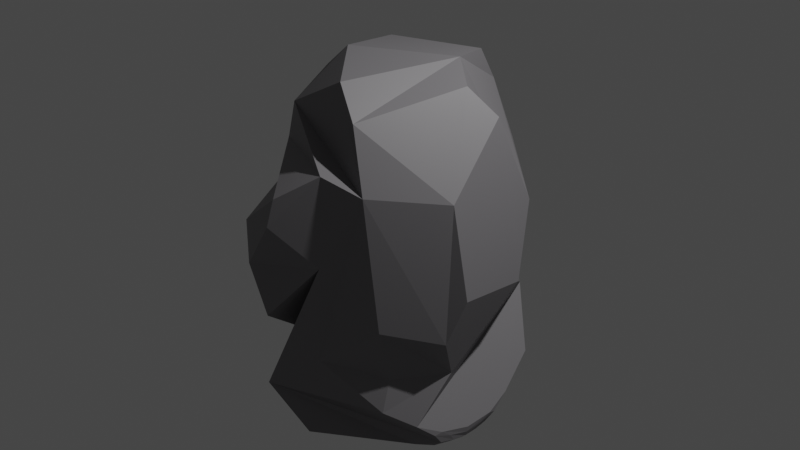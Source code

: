 # Source: Tall_boulder_-_stone.blend  (saved by Blender 3.5.10; exported with 4.5.12 LTS)
import bpy
from mathutils import Matrix  # noqa: F401  (used for matrix-valued properties, if any)

bpy.ops.wm.read_factory_settings(use_empty=True)
scene = bpy.context.scene
scene.name = 'Scene'

# ---- collections
col_collection = bpy.data.collections.new('Collection'); scene.collection.children.link(col_collection)

# ---- materials (node trees are filled in below, after node groups)
mat_material_001 = bpy.data.materials.new('Material.001')
mat_material_001.use_transparent_shadow = False

# ---- material node trees
mat_material_001.use_nodes = True; mat_material_001.node_tree.nodes.clear()
_N = mat_material_001.node_tree.nodes; _L = mat_material_001.node_tree.links
n0 = _N.new('ShaderNodeBsdfPrincipled'); n0.name = 'Principled BSDF'; n0.location = (10, 300)
n0.distribution = 'GGX'
n0.subsurface_method = 'RANDOM_WALK_SKIN'
n0.inputs[0].default_value = (0.2016, 0.1946, 0.2051, 1.0)
n0.inputs[3].default_value = 1.45
n0.inputs[27].default_value = (0.0, 0.0, 0.0, 1.0)
n0.inputs[28].default_value = 1.0
n1 = _N.new('ShaderNodeOutputMaterial'); n1.name = 'Material Output'; n1.location = (300, 300)
_L.new(n0.outputs[0], n1.inputs[0])
n1.is_active_output = True

# ---- world
world_world = bpy.data.worlds.new('World'); scene.world = world_world
world_world.use_nodes = True; world_world.node_tree.nodes.clear()
_N = world_world.node_tree.nodes; _L = world_world.node_tree.links
n0 = _N.new('ShaderNodeOutputWorld'); n0.name = 'World Output'; n0.location = (300, 300)
n1 = _N.new('ShaderNodeBackground'); n1.name = 'Background'; n1.location = (10, 300)
n1.inputs[0].default_value = (0.05088, 0.05088, 0.05088, 1.0)
_L.new(n1.outputs[0], n0.inputs[0])
n0.is_active_output = True
world_world.color = (0.05088, 0.05088, 0.05088)
world_world.use_sun_shadow = False
world_world.sun_shadow_jitter_overblur = 0.0

# ---- cameras
cam_camera = bpy.data.cameras.new('Camera')
cam_camera.clip_end = 100.0
cam_camera.ortho_scale = 7.314

# ---- lights
light_light = bpy.data.lights.new('Light', 'POINT')
light_light.transmission_factor = 0.0
light_light.energy = 1000.0
light_light.shadow_soft_size = 0.1
light_light.shadow_maximum_resolution = 0.006
light_light.use_absolute_resolution = True

# ---- meshes
me_icosphere = bpy.data.meshes.new('Icosphere')
me_icosphere.from_pydata([(0.5077, 0.7261, -0.3274), (0.4325, -0.6739, 0.284), (-0.8747, -0.02478, -0.7576), (0.0, -0.8357, -0.7576), (-0.6944, -0.2753, -0.4472), (-0.8391, -0.1702, -0.1577), (-0.8391, 0.1702, -0.1577), (-0.6944, 0.2753, -0.4472), (-0.9415, -0.06127, -0.6315), (0.185, 0.5694, 0.6299), (-0.4844, 0.3519, 0.6299), (-0.344, -0.1461, 0.6669), (-0.8046, -0.4577, 0.05928), (0.03764, -0.7486, -0.4472), (0.1454, -0.8098, -0.01674), (-0.2782, -0.9379, -0.276), (-0.4705, -0.5835, -0.4472), (-0.3764, -0.8968, -0.6113), (0.8965, -0.2031, -0.1222), (0.8831, 0.2913, -0.1474), (0.7701, 0.4839, 0.1335), (0.6963, 0.2325, 0.4836), (0.7885, -0.2374, 0.2445), (0.7948, -0.2875, -0.3062), (0.5014, -0.6108, -0.2499), (0.4722, -0.5003, -0.4864), (0.4991, -0.5832, -0.6043), (0.6952, -0.1341, -0.4898), (0.3019, 0.7682, -0.006372), (-0.05399, 0.9402, -0.1623), (-0.3252, 0.8525, 0.3369), (0.1045, 0.786, 0.4773), (0.2789, 0.8202, 0.2515), (-0.5655, 0.7364, -0.3973), (-0.2787, 1.039, -0.2706), (0.05144, 0.8657, -0.4632), (-0.5343, 0.6398, -0.631), (-0.5432, 0.6737, 0.3973), (-0.7559, 0.4262, 0.2779), (-0.7243, 0.3537, 0.4357), (-0.605, 0.4395, 0.5378), (-0.5028, -0.1944, 0.5817), (-0.8153, -0.05199, 0.2481), (-0.7261, -0.1024, 0.4051), (0.2644, -0.6029, 0.519), (0.05217, -0.5263, 0.6299), (0.2888, 0.2725, 0.6482), (0.5077, 0.1277, 0.5857), (-0.4071, -0.9729, -0.0705), (-0.1117, -1.014, 0.1386), (0.7792, 0.5237, -0.5362), (0.1613, -0.7859, 0.3402), (-0.09064, -0.9706, 0.2428), (-0.5783, -0.4826, 0.3278), (-0.4832, -0.4934, 0.4821), (-0.7584, -0.6552, -0.1016), (-0.6244, -0.8323, 0.03959), (-0.8775, 0.1845, -0.7506), (-0.5343, 0.6398, -0.631), (-0.5211, 0.6513, -0.7461), (0.5071, 0.5489, -0.6291), (0.444, 0.3672, -0.7391), (-0.09445, 0.6077, -0.7363), (0.6652, -0.419, -0.669), (0.6146, -0.3832, -0.7734), (0.653, 0.163, -0.7567), (0.8521, 0.2522, -0.638), (0.7503, -0.3283, -0.7117), (0.7705, -0.2897, -0.7464), (0.7684, -0.28, -0.7014), (0.7964, -0.2246, -0.7245), (0.8048, -0.203, -0.7479), (0.8302, -0.1151, -0.7469), (0.722, -0.2647, -0.7748), (0.767, -0.1193, -0.7721), (0.7229, -0.309, -0.7681), (0.7698, -0.2186, -0.763), (0.803, -0.1178, -0.7608), (0.7609, 0.07927, -0.7554), (0.8366, 0.06682, -0.7325), (0.7428, 0.03091, -0.7657), (0.792, -0.01393, -0.7562), (0.8378, -0.02475, -0.7409), (0.8695, 0.08323, -0.6845), (0.8401, -0.1036, -0.7068), (0.8686, 0.1275, -0.6912), (0.8557, 0.01135, -0.714), (0.8396, -0.11, -0.7281)], [], [(27, 26, 63, 69, 84, 83, 66, 50, 0), (2, 3, 17, 16, 4, 8), (34, 37, 30, 29), (48, 49, 56), (33, 7, 6, 38), (0, 28, 32, 20, 19), (6, 5, 12, 42, 43, 39, 38), (21, 20, 32, 31, 9, 46, 47), (24, 23, 18, 22, 1), (14, 13, 25, 24, 1), (4, 5, 6, 7, 8), (4, 16, 15, 48, 55), (1, 22, 21, 47, 44), (31, 30, 37, 40, 10, 9), (40, 39, 43, 41, 11, 10), (13, 14, 15, 16, 17), (18, 19, 20, 21, 22), (23, 24, 25, 26, 27), (23, 27, 0, 19, 18), (28, 29, 30, 31, 32), (58, 57, 2, 8, 7, 33, 36), (33, 34, 35, 36), (37, 38, 39, 40), (37, 34, 33, 38), (0, 35, 34, 29, 28), (41, 54, 51, 1, 44, 45, 11), (44, 47, 46, 45), (45, 46, 9, 10, 11), (12, 56, 49, 52, 53, 42), (41, 43, 42, 53, 54), (3, 64, 75, 68, 67, 63, 26, 25, 13, 17), (51, 54, 53, 52), (15, 14, 1, 51, 52, 49, 48), (55, 48, 56, 12), (5, 4, 55, 12), (57, 58, 59), (50, 60, 62, 59, 58, 36, 35, 0), (60, 61, 62), (2, 57, 59, 62, 61, 65, 80, 74, 73, 64, 3), (63, 67, 70, 69), (67, 68, 71, 70), (69, 70, 87, 84), (70, 71, 72, 87), (64, 73, 76, 75), (73, 74, 77, 76), (75, 76, 71, 68), (76, 77, 72, 71), (65, 78, 81, 80), (78, 79, 82, 81), (80, 81, 77, 74), (81, 82, 72, 77), (66, 83, 86, 85), (83, 84, 87, 86), (85, 86, 82, 79), (86, 87, 72, 82), (50, 66, 85, 79, 78, 65, 61, 60)])
_uv = me_icosphere.uv_layers.new(name='UVMap')
_uv.uv.foreach_set('vector', [0.3219, 0.1575, 0.3008, 0.1089, 0.3098, 0.09912, 0.3183, 0.09705, 0.3341, 0.09959, 0.3613, 0.09998, 0.3892, 0.1056, 0.4342, 0.1221, 0.4545, 0.1575, 0.8601, 0.0849, 0.9581, 0.0849, 0.9715, 0.108, 0.9429, 0.1575, 0.877, 0.1575, 0.8476, 0.1065, 0.6132, 0.1975, 0.681, 0.3149, 0.6251, 0.3149, 0.5928, 0.2329, 0.9687, 0.2117, 0.05385, 0.2686, 0.7259, 0.2532, 0.6708, 0.1575, 0.7593, 0.1575, 0.7888, 0.2084, 0.7445, 0.2851, 0.4545, 0.1575, 0.5136, 0.2597, 0.5015, 0.3149, 0.428, 0.3149, 0.4085, 0.2371, 0.7888, 0.2084, 0.8476, 0.2084, 0.8799, 0.2643, 0.866, 0.2965, 0.83, 0.3149, 0.7554, 0.3149, 0.7445, 0.2851, 0.3821, 0.3468, 0.428, 0.3149, 0.5015, 0.3149, 0.5275, 0.346, 0.5154, 0.367, 0.4459, 0.367, 0.3887, 0.3584, 0.2531, 0.1914, 0.2987, 0.2024, 0.3226, 0.2438, 0.3039, 0.3149, 0.1818, 0.3149, 0.1195, 0.2069, 0.148, 0.1575, 0.2318, 0.1575, 0.2531, 0.1914, 0.1818, 0.3149, 0.877, 0.1575, 0.8476, 0.2084, 0.7888, 0.2084, 0.7593, 0.1575, 0.7888, 0.1065, 0.877, 0.1575, 0.9429, 0.1575, 0.9759, 0.1992, 0.9454, 0.233, 0.9159, 0.2263, 0.1818, 0.3149, 0.3039, 0.3149, 0.3452, 0.3468, 0.3386, 0.3584, 0.2022, 0.3503, 0.5634, 0.346, 0.6251, 0.3149, 0.681, 0.3149, 0.7124, 0.3407, 0.6972, 0.367, 0.5755, 0.367, 0.7422, 0.3407, 0.7554, 0.3149, 0.83, 0.3149, 0.8852, 0.3563, 0.879, 0.367, 0.7573, 0.367, 0.148, 0.1575, 0.1195, 0.2069, 0.06681, 0.1992, 0.9429, 0.1575, 0.9715, 0.108, 0.3226, 0.2438, 0.4085, 0.2371, 0.428, 0.3149, 0.3821, 0.3468, 0.3039, 0.3149, 0.2987, 0.2024, 0.2531, 0.1914, 0.2318, 0.1575, 0.2447, 0.1089, 0.3219, 0.1575, 0.2987, 0.2024, 0.3219, 0.1575, 0.4545, 0.1575, 0.4085, 0.2371, 0.3226, 0.2438, 0.5136, 0.2597, 0.5928, 0.2329, 0.6251, 0.3149, 0.5634, 0.346, 0.5015, 0.3149, 0.6638, 0.1099, 0.7411, 0.0849, 0.7763, 0.0849, 0.7888, 0.1065, 0.7593, 0.1575, 0.6708, 0.1575, 0.6638, 0.1099, 0.6708, 0.1575, 0.6364, 0.1575, 0.6438, 0.1446, 0.6638, 0.1099, 0.713, 0.2902, 0.7445, 0.2851, 0.7356, 0.3006, 0.7273, 0.3149, 0.681, 0.3149, 0.6132, 0.1975, 0.6708, 0.1575, 0.7445, 0.2851, 0.4545, 0.1575, 0.6066, 0.1575, 0.6132, 0.1975, 0.5928, 0.2329, 0.5136, 0.2597, 0.02391, 0.3563, 0.03717, 0.3395, 0.1034, 0.3149, 0.1818, 0.3149, 0.1614, 0.3503, 0.1276, 0.367, 0.03005, 0.367, 0.1518, 0.367, 0.3336, 0.367, 0.4116, 0.367, 0.2961, 0.367, 0.2961, 0.367, 0.4116, 0.367, 0.5154, 0.367, 0.6972, 0.367, 0.879, 0.367, 0.9117, 0.254, 0.8578, 0.2532, 0.6235, 0.2686, 0.3676, 0.2901, 0.4769, 0.3134, 0.866, 0.2965, 0.2422, 0.3382, 0.8582, 0.3149, 0.866, 0.2965, 0.4769, 0.3134, 0.1022, 0.3341, 0.1328, 0.0849, 0.2139, 0.08622, 0.2303, 0.08762, 0.2429, 0.09091, 0.2498, 0.09554, 0.2499, 0.1009, 0.2447, 0.1089, 0.2318, 0.1575, 0.148, 0.1575, 0.1195, 0.108, 0.1034, 0.3149, 0.03717, 0.3395, 0.4769, 0.3134, 0.3676, 0.2901, 0.06681, 0.1992, 0.1195, 0.2069, 0.1818, 0.3149, 0.1034, 0.3149, 0.06255, 0.2901, 0.05385, 0.2686, 0.05959, 0.2117, 0.9159, 0.2263, 0.9454, 0.233, 0.7259, 0.2532, 0.9117, 0.254, 0.8476, 0.2084, 0.877, 0.1575, 0.9159, 0.2263, 0.8799, 0.2643, 0.7947, 0.0849, 0.6638, 0.1099, 0.5758, 0.0849, 0.4749, 0.1221, 0.5106, 0.1042, 0.5602, 0.0849, 0.5758, 0.0849, 0.6089, 0.1099, 0.6089, 0.1099, 0.6066, 0.1575, 0.4545, 0.1575, 0.5106, 0.1042, 0.5126, 0.0849, 0.6148, 0.0849, 0.8601, 0.0849, 0.7947, 0.0849, 0.6437, 0.0849, 0.6148, 0.0849, 0.5261, 0.0849, 0.4746, 0.0849, 0.4424, 0.0849, 0.4018, 0.0849, 0.3504, 0.0849, 0.3047, 0.0849, 0.1328, 0.0849, 0.2499, 0.1009, 0.2498, 0.09554, 0.2549, 0.09311, 0.2576, 0.09705, 0.2498, 0.09554, 0.2429, 0.09091, 0.2504, 0.09094, 0.2559, 0.09409, 0.2576, 0.09705, 0.2559, 0.09409, 0.2654, 0.09386, 0.2728, 0.09672, 0.2549, 0.09311, 0.2504, 0.09094, 0.3308, 0.0856, 0.2654, 0.09386, 0.3047, 0.0849, 0.3504, 0.0849, 0.3548, 0.0849, 0.3328, 0.0849, 0.3504, 0.0849, 0.4018, 0.0849, 0.4025, 0.0849, 0.3677, 0.0849, 0.3328, 0.0849, 0.3677, 0.0849, 0.3735, 0.0849, 0.34, 0.0849, 0.3548, 0.0849, 0.4025, 0.0849, 0.3308, 0.0856, 0.3735, 0.0849, 0.4361, 0.08375, 0.4004, 0.0849, 0.3779, 0.08288, 0.3956, 0.08062, 0.4004, 0.0849, 0.3835, 0.08945, 0.3674, 0.08383, 0.3782, 0.0812, 0.3956, 0.08062, 0.3782, 0.0812, 0.3581, 0.0756, 0.3648, 0.07298, 0.3779, 0.08288, 0.3674, 0.08383, 0.3308, 0.0856, 0.3581, 0.0756, 0.3892, 0.1056, 0.3613, 0.09998, 0.3522, 0.09195, 0.3681, 0.09911, 0.3613, 0.09998, 0.3341, 0.09959, 0.3326, 0.0973, 0.3494, 0.09863, 0.3681, 0.09911, 0.3494, 0.09863, 0.3434, 0.09765, 0.3572, 0.09863, 0.3522, 0.09195, 0.3326, 0.0973, 0.3308, 0.0856, 0.3434, 0.09765, 0.4749, 0.1221, 0.413, 0.1056, 0.3879, 0.09671, 0.3835, 0.08945, 0.4004, 0.0849, 0.4361, 0.08375, 0.5126, 0.0849, 0.5322, 0.1042])
me_icosphere.materials.append(mat_material_001)
me_icosphere.update()

# ---- objects
ob_light = bpy.data.objects.new('Light', light_light)
ob_camera = bpy.data.objects.new('Camera', cam_camera)
ob_icosphere = bpy.data.objects.new('Icosphere', me_icosphere)

# ---- transforms, parenting, visibility, modifiers, constraints
ob_light.location = (4.076, 1.005, 5.904)
ob_light.rotation_euler = (0.6503, 0.05522, 1.866)
ob_light.lock_rotations_4d = False
ob_light.empty_display_type = 'ARROWS'
ob_light.color = (0.0, 0.0, 0.0, 0.0)
ob_light.lineart.crease_threshold = 0.0
ob_camera.location = (7.359, -6.926, 4.958)
ob_camera.rotation_euler = (1.109, 0.0, 0.8149)
ob_camera.lock_rotations_4d = False
ob_camera.empty_display_type = 'ARROWS'
ob_camera.color = (0.0, 0.0, 0.0, 0.0)
ob_camera.display_type = 'WIRE'
ob_camera.lineart.crease_threshold = 0.0
ob_icosphere.location = (0.0, 0.0, 0.0)
ob_icosphere.scale = (1.4, 1.51, 2.64)

# ---- collection membership
col_collection.objects.link(ob_light)
col_collection.objects.link(ob_camera)
col_collection.objects.link(ob_icosphere)

# ---- scene / render settings (as saved in the file)
scene.camera = ob_camera
scene.frame_start = 1; scene.frame_end = 250; scene.frame_set(1)
scene.render.engine = 'BLENDER_EEVEE_NEXT'
scene.cycles.sampling_pattern = 'TABULATED_SOBOL'
scene.view_settings.view_transform = 'Filmic'
bpy.context.view_layer.update()
